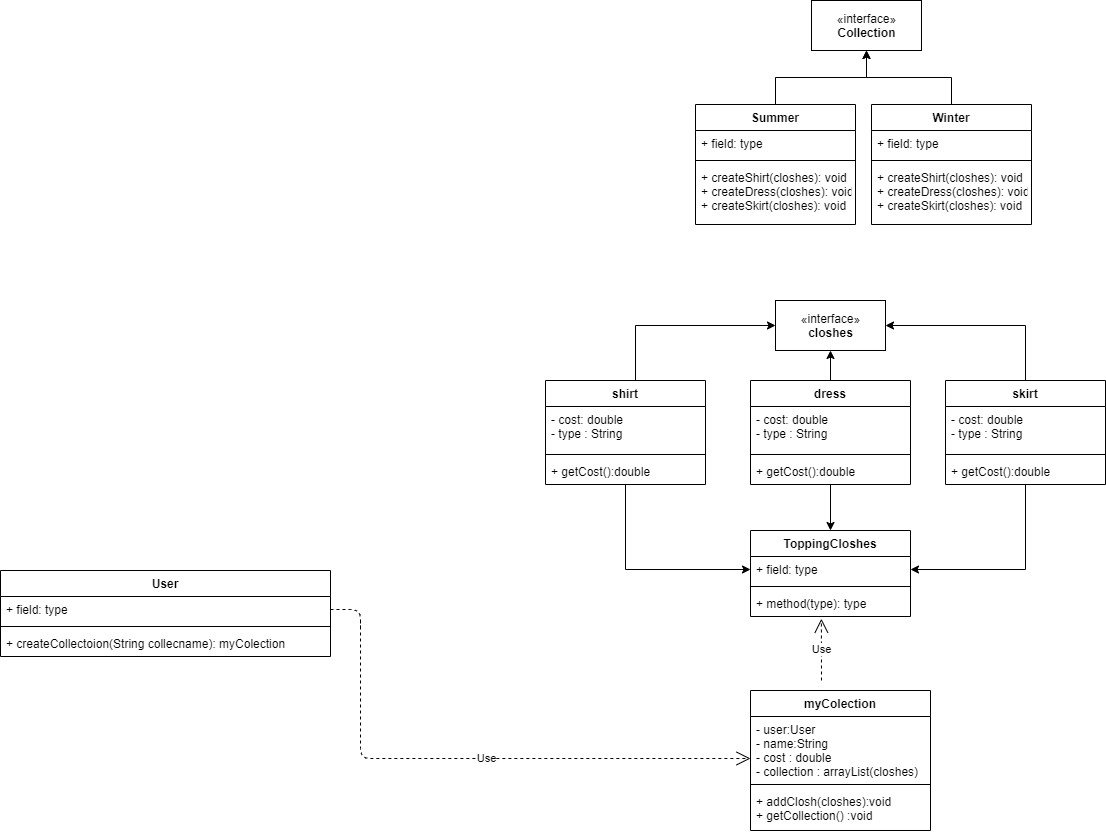

The diagram above was exported from draw.io. Its source (the exported page's mxGraphModel, read from the mxfile embedded in the PNG):
<mxGraphModel dx="2310" dy="829" grid="1" gridSize="10" guides="1" tooltips="1" connect="1" arrows="1" fold="1" page="1" pageScale="1" pageWidth="827" pageHeight="1169" math="0" shadow="0">
  <root>
    <mxCell id="0" />
    <mxCell id="1" parent="0" />
    <mxCell id="ClsZ-h30zIHiqP0nHxQN-1" value="«interface»&lt;br&gt;&lt;b&gt;closhes&lt;/b&gt;" style="html=1;" vertex="1" parent="1">
      <mxGeometry x="530" y="460" width="110" height="50" as="geometry" />
    </mxCell>
    <mxCell id="ClsZ-h30zIHiqP0nHxQN-43" style="edgeStyle=orthogonalEdgeStyle;rounded=0;orthogonalLoop=1;jettySize=auto;html=1;entryX=0;entryY=0.5;entryDx=0;entryDy=0;" edge="1" parent="1" target="ClsZ-h30zIHiqP0nHxQN-1">
      <mxGeometry relative="1" as="geometry">
        <mxPoint x="390" y="560" as="sourcePoint" />
        <Array as="points">
          <mxPoint x="390" y="485" />
        </Array>
      </mxGeometry>
    </mxCell>
    <mxCell id="ClsZ-h30zIHiqP0nHxQN-54" style="edgeStyle=orthogonalEdgeStyle;rounded=0;orthogonalLoop=1;jettySize=auto;html=1;entryX=0;entryY=0.5;entryDx=0;entryDy=0;" edge="1" parent="1" source="ClsZ-h30zIHiqP0nHxQN-2" target="ClsZ-h30zIHiqP0nHxQN-50">
      <mxGeometry relative="1" as="geometry" />
    </mxCell>
    <mxCell id="ClsZ-h30zIHiqP0nHxQN-2" value="shirt" style="swimlane;fontStyle=1;align=center;verticalAlign=top;childLayout=stackLayout;horizontal=1;startSize=26;horizontalStack=0;resizeParent=1;resizeParentMax=0;resizeLast=0;collapsible=1;marginBottom=0;" vertex="1" parent="1">
      <mxGeometry x="300" y="540" width="160" height="104" as="geometry" />
    </mxCell>
    <mxCell id="ClsZ-h30zIHiqP0nHxQN-3" value="- cost: double&#10;- type : String" style="text;strokeColor=none;fillColor=none;align=left;verticalAlign=top;spacingLeft=4;spacingRight=4;overflow=hidden;rotatable=0;points=[[0,0.5],[1,0.5]];portConstraint=eastwest;" vertex="1" parent="ClsZ-h30zIHiqP0nHxQN-2">
      <mxGeometry y="26" width="160" height="44" as="geometry" />
    </mxCell>
    <mxCell id="ClsZ-h30zIHiqP0nHxQN-4" value="" style="line;strokeWidth=1;fillColor=none;align=left;verticalAlign=middle;spacingTop=-1;spacingLeft=3;spacingRight=3;rotatable=0;labelPosition=right;points=[];portConstraint=eastwest;" vertex="1" parent="ClsZ-h30zIHiqP0nHxQN-2">
      <mxGeometry y="70" width="160" height="8" as="geometry" />
    </mxCell>
    <mxCell id="ClsZ-h30zIHiqP0nHxQN-5" value="+ getCost():double" style="text;strokeColor=none;fillColor=none;align=left;verticalAlign=top;spacingLeft=4;spacingRight=4;overflow=hidden;rotatable=0;points=[[0,0.5],[1,0.5]];portConstraint=eastwest;" vertex="1" parent="ClsZ-h30zIHiqP0nHxQN-2">
      <mxGeometry y="78" width="160" height="26" as="geometry" />
    </mxCell>
    <mxCell id="ClsZ-h30zIHiqP0nHxQN-41" style="edgeStyle=orthogonalEdgeStyle;rounded=0;orthogonalLoop=1;jettySize=auto;html=1;entryX=0.5;entryY=1;entryDx=0;entryDy=0;" edge="1" parent="1" target="ClsZ-h30zIHiqP0nHxQN-1">
      <mxGeometry relative="1" as="geometry">
        <mxPoint x="585" y="560" as="sourcePoint" />
      </mxGeometry>
    </mxCell>
    <mxCell id="ClsZ-h30zIHiqP0nHxQN-55" style="edgeStyle=orthogonalEdgeStyle;rounded=0;orthogonalLoop=1;jettySize=auto;html=1;entryX=0.5;entryY=0;entryDx=0;entryDy=0;" edge="1" parent="1" source="ClsZ-h30zIHiqP0nHxQN-6" target="ClsZ-h30zIHiqP0nHxQN-49">
      <mxGeometry relative="1" as="geometry" />
    </mxCell>
    <mxCell id="ClsZ-h30zIHiqP0nHxQN-6" value="dress" style="swimlane;fontStyle=1;align=center;verticalAlign=top;childLayout=stackLayout;horizontal=1;startSize=26;horizontalStack=0;resizeParent=1;resizeParentMax=0;resizeLast=0;collapsible=1;marginBottom=0;" vertex="1" parent="1">
      <mxGeometry x="505" y="540" width="160" height="104" as="geometry" />
    </mxCell>
    <mxCell id="ClsZ-h30zIHiqP0nHxQN-7" value="- cost: double&#10;- type : String" style="text;strokeColor=none;fillColor=none;align=left;verticalAlign=top;spacingLeft=4;spacingRight=4;overflow=hidden;rotatable=0;points=[[0,0.5],[1,0.5]];portConstraint=eastwest;" vertex="1" parent="ClsZ-h30zIHiqP0nHxQN-6">
      <mxGeometry y="26" width="160" height="44" as="geometry" />
    </mxCell>
    <mxCell id="ClsZ-h30zIHiqP0nHxQN-8" value="" style="line;strokeWidth=1;fillColor=none;align=left;verticalAlign=middle;spacingTop=-1;spacingLeft=3;spacingRight=3;rotatable=0;labelPosition=right;points=[];portConstraint=eastwest;" vertex="1" parent="ClsZ-h30zIHiqP0nHxQN-6">
      <mxGeometry y="70" width="160" height="8" as="geometry" />
    </mxCell>
    <mxCell id="ClsZ-h30zIHiqP0nHxQN-9" value="+ getCost():double" style="text;strokeColor=none;fillColor=none;align=left;verticalAlign=top;spacingLeft=4;spacingRight=4;overflow=hidden;rotatable=0;points=[[0,0.5],[1,0.5]];portConstraint=eastwest;" vertex="1" parent="ClsZ-h30zIHiqP0nHxQN-6">
      <mxGeometry y="78" width="160" height="26" as="geometry" />
    </mxCell>
    <mxCell id="ClsZ-h30zIHiqP0nHxQN-44" style="edgeStyle=orthogonalEdgeStyle;rounded=0;orthogonalLoop=1;jettySize=auto;html=1;entryX=1;entryY=0.5;entryDx=0;entryDy=0;" edge="1" parent="1" target="ClsZ-h30zIHiqP0nHxQN-1">
      <mxGeometry relative="1" as="geometry">
        <mxPoint x="780" y="560" as="sourcePoint" />
        <Array as="points">
          <mxPoint x="780" y="485" />
        </Array>
      </mxGeometry>
    </mxCell>
    <mxCell id="ClsZ-h30zIHiqP0nHxQN-56" style="edgeStyle=orthogonalEdgeStyle;rounded=0;orthogonalLoop=1;jettySize=auto;html=1;entryX=1;entryY=0.5;entryDx=0;entryDy=0;" edge="1" parent="1" source="ClsZ-h30zIHiqP0nHxQN-12" target="ClsZ-h30zIHiqP0nHxQN-50">
      <mxGeometry relative="1" as="geometry" />
    </mxCell>
    <mxCell id="ClsZ-h30zIHiqP0nHxQN-12" value="skirt" style="swimlane;fontStyle=1;align=center;verticalAlign=top;childLayout=stackLayout;horizontal=1;startSize=26;horizontalStack=0;resizeParent=1;resizeParentMax=0;resizeLast=0;collapsible=1;marginBottom=0;" vertex="1" parent="1">
      <mxGeometry x="700" y="540" width="160" height="104" as="geometry" />
    </mxCell>
    <mxCell id="ClsZ-h30zIHiqP0nHxQN-13" value="- cost: double&#10;- type : String" style="text;strokeColor=none;fillColor=none;align=left;verticalAlign=top;spacingLeft=4;spacingRight=4;overflow=hidden;rotatable=0;points=[[0,0.5],[1,0.5]];portConstraint=eastwest;" vertex="1" parent="ClsZ-h30zIHiqP0nHxQN-12">
      <mxGeometry y="26" width="160" height="44" as="geometry" />
    </mxCell>
    <mxCell id="ClsZ-h30zIHiqP0nHxQN-14" value="" style="line;strokeWidth=1;fillColor=none;align=left;verticalAlign=middle;spacingTop=-1;spacingLeft=3;spacingRight=3;rotatable=0;labelPosition=right;points=[];portConstraint=eastwest;" vertex="1" parent="ClsZ-h30zIHiqP0nHxQN-12">
      <mxGeometry y="70" width="160" height="8" as="geometry" />
    </mxCell>
    <mxCell id="ClsZ-h30zIHiqP0nHxQN-15" value="+ getCost():double" style="text;strokeColor=none;fillColor=none;align=left;verticalAlign=top;spacingLeft=4;spacingRight=4;overflow=hidden;rotatable=0;points=[[0,0.5],[1,0.5]];portConstraint=eastwest;" vertex="1" parent="ClsZ-h30zIHiqP0nHxQN-12">
      <mxGeometry y="78" width="160" height="26" as="geometry" />
    </mxCell>
    <mxCell id="ClsZ-h30zIHiqP0nHxQN-17" value="«interface»&lt;br&gt;&lt;b&gt;Collection&lt;/b&gt;" style="html=1;" vertex="1" parent="1">
      <mxGeometry x="566" y="160" width="110" height="50" as="geometry" />
    </mxCell>
    <mxCell id="ClsZ-h30zIHiqP0nHxQN-22" style="edgeStyle=orthogonalEdgeStyle;rounded=0;orthogonalLoop=1;jettySize=auto;html=1;entryX=0.5;entryY=1;entryDx=0;entryDy=0;" edge="1" parent="1" source="ClsZ-h30zIHiqP0nHxQN-18" target="ClsZ-h30zIHiqP0nHxQN-17">
      <mxGeometry relative="1" as="geometry" />
    </mxCell>
    <mxCell id="ClsZ-h30zIHiqP0nHxQN-18" value="Summer" style="swimlane;fontStyle=1;align=center;verticalAlign=top;childLayout=stackLayout;horizontal=1;startSize=26;horizontalStack=0;resizeParent=1;resizeParentMax=0;resizeLast=0;collapsible=1;marginBottom=0;" vertex="1" parent="1">
      <mxGeometry x="450" y="264" width="160" height="120" as="geometry" />
    </mxCell>
    <mxCell id="ClsZ-h30zIHiqP0nHxQN-19" value="+ field: type" style="text;strokeColor=none;fillColor=none;align=left;verticalAlign=top;spacingLeft=4;spacingRight=4;overflow=hidden;rotatable=0;points=[[0,0.5],[1,0.5]];portConstraint=eastwest;" vertex="1" parent="ClsZ-h30zIHiqP0nHxQN-18">
      <mxGeometry y="26" width="160" height="26" as="geometry" />
    </mxCell>
    <mxCell id="ClsZ-h30zIHiqP0nHxQN-20" value="" style="line;strokeWidth=1;fillColor=none;align=left;verticalAlign=middle;spacingTop=-1;spacingLeft=3;spacingRight=3;rotatable=0;labelPosition=right;points=[];portConstraint=eastwest;" vertex="1" parent="ClsZ-h30zIHiqP0nHxQN-18">
      <mxGeometry y="52" width="160" height="8" as="geometry" />
    </mxCell>
    <mxCell id="ClsZ-h30zIHiqP0nHxQN-21" value="+ createShirt(closhes): void&#10;+ createDress(closhes): void&#10;+ createSkirt(closhes): void" style="text;strokeColor=none;fillColor=none;align=left;verticalAlign=top;spacingLeft=4;spacingRight=4;overflow=hidden;rotatable=0;points=[[0,0.5],[1,0.5]];portConstraint=eastwest;" vertex="1" parent="ClsZ-h30zIHiqP0nHxQN-18">
      <mxGeometry y="60" width="160" height="60" as="geometry" />
    </mxCell>
    <mxCell id="ClsZ-h30zIHiqP0nHxQN-32" style="edgeStyle=orthogonalEdgeStyle;rounded=0;orthogonalLoop=1;jettySize=auto;html=1;entryX=0.5;entryY=1;entryDx=0;entryDy=0;" edge="1" parent="1" source="ClsZ-h30zIHiqP0nHxQN-24" target="ClsZ-h30zIHiqP0nHxQN-17">
      <mxGeometry relative="1" as="geometry" />
    </mxCell>
    <mxCell id="ClsZ-h30zIHiqP0nHxQN-24" value="Winter" style="swimlane;fontStyle=1;align=center;verticalAlign=top;childLayout=stackLayout;horizontal=1;startSize=26;horizontalStack=0;resizeParent=1;resizeParentMax=0;resizeLast=0;collapsible=1;marginBottom=0;" vertex="1" parent="1">
      <mxGeometry x="626" y="264" width="160" height="120" as="geometry" />
    </mxCell>
    <mxCell id="ClsZ-h30zIHiqP0nHxQN-25" value="+ field: type" style="text;strokeColor=none;fillColor=none;align=left;verticalAlign=top;spacingLeft=4;spacingRight=4;overflow=hidden;rotatable=0;points=[[0,0.5],[1,0.5]];portConstraint=eastwest;" vertex="1" parent="ClsZ-h30zIHiqP0nHxQN-24">
      <mxGeometry y="26" width="160" height="26" as="geometry" />
    </mxCell>
    <mxCell id="ClsZ-h30zIHiqP0nHxQN-26" value="" style="line;strokeWidth=1;fillColor=none;align=left;verticalAlign=middle;spacingTop=-1;spacingLeft=3;spacingRight=3;rotatable=0;labelPosition=right;points=[];portConstraint=eastwest;" vertex="1" parent="ClsZ-h30zIHiqP0nHxQN-24">
      <mxGeometry y="52" width="160" height="8" as="geometry" />
    </mxCell>
    <mxCell id="ClsZ-h30zIHiqP0nHxQN-27" value="+ createShirt(closhes): void&#10;+ createDress(closhes): void&#10;+ createSkirt(closhes): void" style="text;strokeColor=none;fillColor=none;align=left;verticalAlign=top;spacingLeft=4;spacingRight=4;overflow=hidden;rotatable=0;points=[[0,0.5],[1,0.5]];portConstraint=eastwest;" vertex="1" parent="ClsZ-h30zIHiqP0nHxQN-24">
      <mxGeometry y="60" width="160" height="60" as="geometry" />
    </mxCell>
    <mxCell id="ClsZ-h30zIHiqP0nHxQN-45" value="User" style="swimlane;fontStyle=1;align=center;verticalAlign=top;childLayout=stackLayout;horizontal=1;startSize=26;horizontalStack=0;resizeParent=1;resizeParentMax=0;resizeLast=0;collapsible=1;marginBottom=0;" vertex="1" parent="1">
      <mxGeometry x="-245" y="730" width="330" height="86" as="geometry" />
    </mxCell>
    <mxCell id="ClsZ-h30zIHiqP0nHxQN-46" value="+ field: type" style="text;strokeColor=none;fillColor=none;align=left;verticalAlign=top;spacingLeft=4;spacingRight=4;overflow=hidden;rotatable=0;points=[[0,0.5],[1,0.5]];portConstraint=eastwest;" vertex="1" parent="ClsZ-h30zIHiqP0nHxQN-45">
      <mxGeometry y="26" width="330" height="26" as="geometry" />
    </mxCell>
    <mxCell id="ClsZ-h30zIHiqP0nHxQN-47" value="" style="line;strokeWidth=1;fillColor=none;align=left;verticalAlign=middle;spacingTop=-1;spacingLeft=3;spacingRight=3;rotatable=0;labelPosition=right;points=[];portConstraint=eastwest;" vertex="1" parent="ClsZ-h30zIHiqP0nHxQN-45">
      <mxGeometry y="52" width="330" height="8" as="geometry" />
    </mxCell>
    <mxCell id="ClsZ-h30zIHiqP0nHxQN-48" value="+ createCollectoion(String collecname): myColection" style="text;strokeColor=none;fillColor=none;align=left;verticalAlign=top;spacingLeft=4;spacingRight=4;overflow=hidden;rotatable=0;points=[[0,0.5],[1,0.5]];portConstraint=eastwest;" vertex="1" parent="ClsZ-h30zIHiqP0nHxQN-45">
      <mxGeometry y="60" width="330" height="26" as="geometry" />
    </mxCell>
    <mxCell id="ClsZ-h30zIHiqP0nHxQN-49" value="ToppingCloshes" style="swimlane;fontStyle=1;align=center;verticalAlign=top;childLayout=stackLayout;horizontal=1;startSize=26;horizontalStack=0;resizeParent=1;resizeParentMax=0;resizeLast=0;collapsible=1;marginBottom=0;" vertex="1" parent="1">
      <mxGeometry x="505" y="690" width="160" height="86" as="geometry" />
    </mxCell>
    <mxCell id="ClsZ-h30zIHiqP0nHxQN-50" value="+ field: type" style="text;strokeColor=none;fillColor=none;align=left;verticalAlign=top;spacingLeft=4;spacingRight=4;overflow=hidden;rotatable=0;points=[[0,0.5],[1,0.5]];portConstraint=eastwest;" vertex="1" parent="ClsZ-h30zIHiqP0nHxQN-49">
      <mxGeometry y="26" width="160" height="26" as="geometry" />
    </mxCell>
    <mxCell id="ClsZ-h30zIHiqP0nHxQN-51" value="" style="line;strokeWidth=1;fillColor=none;align=left;verticalAlign=middle;spacingTop=-1;spacingLeft=3;spacingRight=3;rotatable=0;labelPosition=right;points=[];portConstraint=eastwest;" vertex="1" parent="ClsZ-h30zIHiqP0nHxQN-49">
      <mxGeometry y="52" width="160" height="8" as="geometry" />
    </mxCell>
    <mxCell id="ClsZ-h30zIHiqP0nHxQN-52" value="+ method(type): type" style="text;strokeColor=none;fillColor=none;align=left;verticalAlign=top;spacingLeft=4;spacingRight=4;overflow=hidden;rotatable=0;points=[[0,0.5],[1,0.5]];portConstraint=eastwest;" vertex="1" parent="ClsZ-h30zIHiqP0nHxQN-49">
      <mxGeometry y="60" width="160" height="26" as="geometry" />
    </mxCell>
    <mxCell id="ClsZ-h30zIHiqP0nHxQN-57" value="myColection" style="swimlane;fontStyle=1;align=center;verticalAlign=top;childLayout=stackLayout;horizontal=1;startSize=26;horizontalStack=0;resizeParent=1;resizeParentMax=0;resizeLast=0;collapsible=1;marginBottom=0;" vertex="1" parent="1">
      <mxGeometry x="505" y="850" width="180" height="140" as="geometry" />
    </mxCell>
    <mxCell id="ClsZ-h30zIHiqP0nHxQN-58" value="- user:User&#10;- name:String&#10;- cost : double&#10;- collection : arrayList(closhes)" style="text;strokeColor=none;fillColor=none;align=left;verticalAlign=top;spacingLeft=4;spacingRight=4;overflow=hidden;rotatable=0;points=[[0,0.5],[1,0.5]];portConstraint=eastwest;fontStyle=0" vertex="1" parent="ClsZ-h30zIHiqP0nHxQN-57">
      <mxGeometry y="26" width="180" height="64" as="geometry" />
    </mxCell>
    <mxCell id="ClsZ-h30zIHiqP0nHxQN-59" value="" style="line;strokeWidth=1;fillColor=none;align=left;verticalAlign=middle;spacingTop=-1;spacingLeft=3;spacingRight=3;rotatable=0;labelPosition=right;points=[];portConstraint=eastwest;" vertex="1" parent="ClsZ-h30zIHiqP0nHxQN-57">
      <mxGeometry y="90" width="180" height="8" as="geometry" />
    </mxCell>
    <mxCell id="ClsZ-h30zIHiqP0nHxQN-60" value="+ addClosh(closhes):void&#10;+ getCollection() :void" style="text;strokeColor=none;fillColor=none;align=left;verticalAlign=top;spacingLeft=4;spacingRight=4;overflow=hidden;rotatable=0;points=[[0,0.5],[1,0.5]];portConstraint=eastwest;" vertex="1" parent="ClsZ-h30zIHiqP0nHxQN-57">
      <mxGeometry y="98" width="180" height="42" as="geometry" />
    </mxCell>
    <mxCell id="ClsZ-h30zIHiqP0nHxQN-61" value="Use" style="endArrow=open;endSize=12;dashed=1;html=1;" edge="1" parent="1">
      <mxGeometry width="160" relative="1" as="geometry">
        <mxPoint x="115" y="780" as="sourcePoint" />
        <mxPoint x="505" y="918" as="targetPoint" />
        <Array as="points">
          <mxPoint x="115" y="918" />
        </Array>
      </mxGeometry>
    </mxCell>
    <mxCell id="ClsZ-h30zIHiqP0nHxQN-63" value="Use" style="endArrow=open;endSize=12;dashed=1;html=1;entryX=0.443;entryY=1.085;entryDx=0;entryDy=0;entryPerimeter=0;" edge="1" parent="1" target="ClsZ-h30zIHiqP0nHxQN-52">
      <mxGeometry width="160" relative="1" as="geometry">
        <mxPoint x="576" y="840" as="sourcePoint" />
        <mxPoint x="480" y="960" as="targetPoint" />
      </mxGeometry>
    </mxCell>
    <mxCell id="ClsZ-h30zIHiqP0nHxQN-65" style="edgeStyle=orthogonalEdgeStyle;rounded=1;orthogonalLoop=1;jettySize=auto;html=1;endArrow=none;endFill=0;dashed=1;" edge="1" parent="1" source="ClsZ-h30zIHiqP0nHxQN-46">
      <mxGeometry relative="1" as="geometry">
        <mxPoint x="115" y="790" as="targetPoint" />
      </mxGeometry>
    </mxCell>
  </root>
</mxGraphModel>